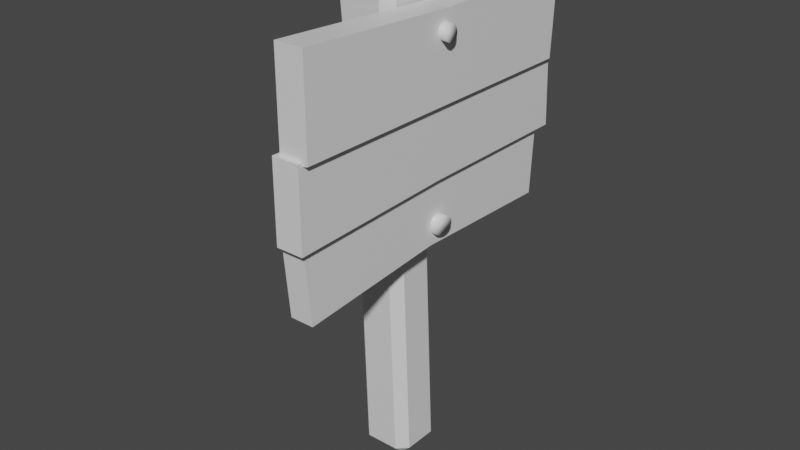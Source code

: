 # Source: sign.blend  (saved by Blender 2.93.21; exported with 4.5.12 LTS)
import bpy
from mathutils import Matrix  # noqa: F401  (used for matrix-valued properties, if any)

bpy.ops.wm.read_factory_settings(use_empty=True)
scene = bpy.context.scene
scene.name = 'Scene'

# ---- collections
col_collection = bpy.data.collections.new('Collection'); scene.collection.children.link(col_collection)

# ---- materials (node trees are filled in below, after node groups)
mat_material = bpy.data.materials.new('Material')
mat_material.alpha_threshold = 0.0
mat_material.use_transparent_shadow = False
mat_material.line_color = (0.0, 0.0, 0.0, 1.0)

# ---- material node trees
mat_material.use_nodes = True; mat_material.node_tree.nodes.clear()
_N = mat_material.node_tree.nodes; _L = mat_material.node_tree.links
n0 = _N.new('ShaderNodeOutputMaterial'); n0.name = 'Material Output'; n0.location = (300, 300)
n1 = _N.new('ShaderNodeBsdfPrincipled'); n1.name = 'Principled BSDF'; n1.location = (10, 300)
n1.distribution = 'GGX'
n1.subsurface_method = 'BURLEY'
n1.inputs[2].default_value = 0.4
n1.inputs[3].default_value = 1.45
n1.inputs[27].default_value = (0.0, 0.0, 0.0, 1.0)
n1.inputs[28].default_value = 1.0
_L.new(n1.outputs[0], n0.inputs[0])
n0.is_active_output = True

# ---- world
world_world = bpy.data.worlds.new('World'); scene.world = world_world
world_world.use_nodes = True; world_world.node_tree.nodes.clear()
_N = world_world.node_tree.nodes; _L = world_world.node_tree.links
n0 = _N.new('ShaderNodeOutputWorld'); n0.name = 'World Output'; n0.location = (300, 300)
n1 = _N.new('ShaderNodeBackground'); n1.name = 'Background'; n1.location = (10, 300)
n1.inputs[0].default_value = (0.05088, 0.05088, 0.05088, 1.0)
_L.new(n1.outputs[0], n0.inputs[0])
n0.is_active_output = True
world_world.color = (0.05088, 0.05088, 0.05088)
world_world.use_sun_shadow = False
world_world.sun_shadow_jitter_overblur = 0.0

# ---- meshes
me_cube = bpy.data.meshes.new('Cube')
me_cube.from_pydata([(1.232, -6.61, 12.9), (1.232, -6.61, 16.42), (1.232, 5.253, 12.9), (1.232, 5.454, 16.35), (2.281, -6.61, 13.08), (2.273, -6.61, 16.42), (2.281, 5.253, 13.08), (2.273, 5.454, 16.35), (1.098, -6.781, 10.3), (1.098, -6.781, 13.16), (1.098, 5.591, 10.5), (1.098, 5.474, 13.03), (2.091, -6.781, 10.3), (2.091, -6.781, 13.16), (2.091, 5.591, 10.5), (2.091, 5.474, 13.03), (1.866, -6.262, 7.675), (1.866, -6.531, 10.72), (1.866, 5.084, 7.944), (1.866, 5.252, 10.72), (0.9936, -6.262, 7.675), (0.9936, -6.531, 10.72), (0.9936, 5.084, 7.944), (0.9936, 5.252, 10.72), (1.232, -0.4233, 12.9), (1.232, -0.4233, 16.12), (2.281, -0.4233, 13.08), (2.273, -0.4233, 16.12), (1.098, -0.5951, 10.5), (1.098, -0.5951, 13.03), (2.091, -0.5951, 10.5), (2.091, -0.5951, 13.03), (1.866, -0.6391, 8.112), (1.866, -0.6391, 10.72), (0.9936, -0.6391, 8.112), (0.9936, -0.6391, 10.72), (1.162, 0.002829, 17.43), (0.8006, 0.3646, 17.43), (0.8089, -0.004479, 17.79), (0.6383, 0.6383, -1.0), (0.6373, 0.9833, -0.6387), (0.9989, 0.6212, -0.6383), (0.8006, -1.96, 17.43), (1.162, -1.598, 17.43), (0.8089, -1.622, 17.79), (0.9989, -0.6526, -0.6383), (0.6373, -1.015, -0.6386), (0.6383, -0.6383, -1.0), (-1.162, 0.002829, 17.43), (-0.8089, -0.004479, 17.79), (-0.8006, 0.3646, 17.43), (-0.9989, 0.6212, -0.6383), (-0.6373, 0.9833, -0.6387), (-0.6383, 0.6383, -1.0), (-1.162, -1.598, 17.43), (-0.8006, -1.96, 17.43), (-0.8089, -1.622, 17.79), (-0.9989, -0.6526, -0.6383), (-0.6383, -0.6383, -1.0), (-0.6373, -1.015, -0.6386), (0.9719, 0.1903, 8.692), (0.6102, 0.5523, 8.692), (0.6173, 0.5282, 9.415), (0.9791, 0.1665, 9.415), (-0.6173, -1.43, 9.415), (-0.9791, -1.067, 9.415), (-0.9719, -1.029, 8.692), (-0.6102, -1.391, 8.692), (0.6102, -1.391, 8.692), (0.9719, -1.029, 8.692), (0.9791, -1.067, 9.415), (0.6173, -1.43, 9.415), (-0.9719, 0.1903, 8.692), (-0.9791, 0.1665, 9.415), (-0.6173, 0.5282, 9.415), (-0.6102, 0.5523, 8.692), (-1.053, 0.03829, 8.69), (2.174, -0.003537, 8.679), (-1.068, 0.007731, 8.628), (2.163, -0.03578, 8.617), (-1.087, -0.03436, 8.573), (2.15, -0.07992, 8.562), (-1.108, -0.08637, 8.527), (2.136, -0.1342, 8.516), (-1.131, -0.1463, 8.492), (2.12, -0.1967, 8.481), (-1.155, -0.2118, 8.47), (2.105, -0.2648, 8.459), (-1.18, -0.2805, 8.461), (2.09, -0.336, 8.45), (-1.203, -0.3496, 8.466), (2.075, -0.4076, 8.455), (-1.225, -0.4165, 8.483), (2.062, -0.4768, 8.473), (-1.244, -0.4786, 8.514), (2.051, -0.5409, 8.503), (-1.26, -0.5336, 8.556), (2.043, -0.5975, 8.546), (-1.272, -0.5793, 8.609), (2.037, -0.6444, 8.598), (-1.28, -0.614, 8.669), (2.033, -0.6798, 8.658), (-1.283, -0.6363, 8.735), (2.033, -0.7023, 8.724), (-1.281, -0.6455, 8.803), (2.036, -0.7111, 8.792), (-1.275, -0.641, 8.873), (2.042, -0.7058, 8.862), (-1.264, -0.6232, 8.94), (2.051, -0.6867, 8.929), (-1.249, -0.5926, 9.002), (2.062, -0.6545, 8.991), (-1.23, -0.5505, 9.057), (2.075, -0.6103, 9.046), (-1.209, -0.4985, 9.103), (2.089, -0.556, 9.092), (-1.186, -0.4386, 9.138), (2.104, -0.4936, 9.127), (-1.161, -0.3731, 9.16), (2.12, -0.4255, 9.149), (-1.137, -0.3044, 9.169), (2.135, -0.3542, 9.158), (-1.113, -0.2353, 9.164), (2.149, -0.2827, 9.153), (-1.092, -0.1684, 9.146), (2.162, -0.2135, 9.135), (-1.072, -0.1063, 9.116), (2.173, -0.1494, 9.105), (-1.056, -0.05128, 9.073), (2.182, -0.09279, 9.062), (-1.044, -0.005565, 9.021), (2.188, -0.0459, 9.01), (-1.037, 0.02913, 8.961), (2.191, -0.0105, 8.95), (-1.034, 0.05146, 8.895), (2.191, 0.01203, 8.884), (-1.036, 0.06058, 8.827), (2.188, 0.02084, 8.816), (-1.042, 0.05613, 8.757), (2.182, 0.01558, 8.746), (-1.533, -0.3837, 15.78), (2.542, -0.3837, 15.44), (-1.527, -0.3892, 15.72), (2.548, -0.3892, 15.38), (-1.521, -0.4057, 15.66), (2.555, -0.4057, 15.33), (-1.515, -0.4324, 15.61), (2.56, -0.4324, 15.27), (-1.51, -0.4683, 15.57), (2.565, -0.4683, 15.23), (-1.506, -0.512, 15.53), (2.569, -0.512, 15.19), (-1.503, -0.562, 15.5), (2.572, -0.562, 15.17), (-1.501, -0.6161, 15.49), (2.574, -0.6161, 15.15), (-1.5, -0.6725, 15.48), (2.575, -0.6725, 15.14), (-1.501, -0.7288, 15.49), (2.574, -0.7288, 15.15), (-1.503, -0.783, 15.5), (2.572, -0.783, 15.17), (-1.506, -0.8329, 15.53), (2.569, -0.8329, 15.19), (-1.51, -0.8767, 15.57), (2.565, -0.8767, 15.23), (-1.515, -0.9126, 15.61), (2.56, -0.9126, 15.27), (-1.521, -0.9393, 15.66), (2.555, -0.9393, 15.33), (-1.527, -0.9557, 15.72), (2.548, -0.9557, 15.38), (-1.533, -0.9613, 15.78), (2.542, -0.9613, 15.44), (-1.54, -0.9557, 15.83), (2.536, -0.9557, 15.5), (-1.546, -0.9393, 15.89), (2.529, -0.9393, 15.55), (-1.552, -0.9126, 15.94), (2.524, -0.9126, 15.6), (-1.557, -0.8767, 15.98), (2.519, -0.8767, 15.65), (-1.561, -0.8329, 16.02), (2.515, -0.8329, 15.68), (-1.564, -0.783, 16.05), (2.512, -0.783, 15.71), (-1.566, -0.7288, 16.06), (2.51, -0.7288, 15.73), (-1.566, -0.6725, 16.07), (2.509, -0.6725, 15.73), (-1.566, -0.6161, 16.06), (2.51, -0.6161, 15.73), (-1.564, -0.562, 16.05), (2.512, -0.562, 15.71), (-1.561, -0.512, 16.02), (2.515, -0.512, 15.68), (-1.557, -0.4683, 15.98), (2.519, -0.4683, 15.65), (-1.552, -0.4324, 15.94), (2.524, -0.4324, 15.6), (-1.546, -0.4057, 15.89), (2.529, -0.4057, 15.55), (-1.54, -0.3892, 15.83), (2.536, -0.3892, 15.5)], [], [(74, 50, 37, 62), (46, 68, 67, 59), (57, 66, 72, 51), (71, 42, 55, 64), (38, 49, 56, 44), (52, 75, 61, 40), (41, 60, 69, 45), (53, 39, 47, 58), (65, 54, 48, 73), (24, 25, 3, 2), (2, 3, 7, 6), (26, 27, 5, 4), (4, 5, 1, 0), (24, 26, 4, 0), (27, 25, 1, 5), (28, 29, 11, 10), (10, 11, 15, 14), (30, 31, 13, 12), (12, 13, 9, 8), (28, 30, 12, 8), (31, 29, 9, 13), (32, 18, 19, 33), (18, 22, 23, 19), (34, 20, 21, 35), (20, 16, 17, 21), (32, 16, 20, 34), (35, 21, 17, 33), (7, 3, 25, 27), (2, 6, 26, 24), (6, 7, 27, 26), (0, 1, 25, 24), (15, 11, 29, 31), (10, 14, 30, 28), (14, 15, 31, 30), (8, 9, 29, 28), (23, 35, 33, 19), (18, 32, 34, 22), (22, 34, 35, 23), (16, 32, 33, 17), (36, 37, 38), (39, 40, 41), (42, 43, 44), (45, 46, 47), (48, 49, 50), (51, 52, 53), (54, 55, 56), (57, 58, 59), (60, 61, 62, 63), (64, 65, 66, 67), (68, 69, 70, 71), (72, 73, 74, 75), (53, 58, 57, 51), (39, 53, 52, 40), (60, 41, 40, 61), (64, 55, 54, 65), (68, 46, 45, 69), (75, 52, 51, 72), (44, 56, 55, 42), (38, 44, 43, 36), (58, 47, 46, 59), (56, 49, 48, 54), (49, 38, 37, 50), (47, 39, 41, 45), (36, 63, 62, 37), (59, 67, 66, 57), (42, 71, 70, 43), (50, 74, 73, 48), (74, 62, 61, 75), (63, 70, 69, 60), (65, 73, 72, 66), (71, 64, 67, 68), (63, 36, 43, 70), (76, 77, 79, 78), (78, 79, 81, 80), (80, 81, 83, 82), (82, 83, 85, 84), (84, 85, 87, 86), (86, 87, 89, 88), (88, 89, 91, 90), (90, 91, 93, 92), (92, 93, 95, 94), (94, 95, 97, 96), (96, 97, 99, 98), (98, 99, 101, 100), (100, 101, 103, 102), (102, 103, 105, 104), (104, 105, 107, 106), (106, 107, 109, 108), (108, 109, 111, 110), (110, 111, 113, 112), (112, 113, 115, 114), (114, 115, 117, 116), (116, 117, 119, 118), (118, 119, 121, 120), (120, 121, 123, 122), (122, 123, 125, 124), (124, 125, 127, 126), (126, 127, 129, 128), (128, 129, 131, 130), (130, 131, 133, 132), (132, 133, 135, 134), (134, 135, 137, 136), (79, 77, 139, 137, 135, 133, 131, 129, 127, 125, 123, 121, 119, 117, 115, 113, 111, 109, 107, 105, 103, 101, 99, 97, 95, 93, 91, 89, 87, 85, 83, 81), (136, 137, 139, 138), (138, 139, 77, 76), (76, 78, 80, 82, 84, 86, 88, 90, 92, 94, 96, 98, 100, 102, 104, 106, 108, 110, 112, 114, 116, 118, 120, 122, 124, 126, 128, 130, 132, 134, 136, 138), (140, 141, 143, 142), (142, 143, 145, 144), (144, 145, 147, 146), (146, 147, 149, 148), (148, 149, 151, 150), (150, 151, 153, 152), (152, 153, 155, 154), (154, 155, 157, 156), (156, 157, 159, 158), (158, 159, 161, 160), (160, 161, 163, 162), (162, 163, 165, 164), (164, 165, 167, 166), (166, 167, 169, 168), (168, 169, 171, 170), (170, 171, 173, 172), (172, 173, 175, 174), (174, 175, 177, 176), (176, 177, 179, 178), (178, 179, 181, 180), (180, 181, 183, 182), (182, 183, 185, 184), (184, 185, 187, 186), (186, 187, 189, 188), (188, 189, 191, 190), (190, 191, 193, 192), (192, 193, 195, 194), (194, 195, 197, 196), (196, 197, 199, 198), (198, 199, 201, 200), (143, 141, 203, 201, 199, 197, 195, 193, 191, 189, 187, 185, 183, 181, 179, 177, 175, 173, 171, 169, 167, 165, 163, 161, 159, 157, 155, 153, 151, 149, 147, 145), (200, 201, 203, 202), (202, 203, 141, 140), (140, 142, 144, 146, 148, 150, 152, 154, 156, 158, 160, 162, 164, 166, 168, 170, 172, 174, 176, 178, 180, 182, 184, 186, 188, 190, 192, 194, 196, 198, 200, 202)])
me_cube.polygons.foreach_set('use_smooth', [0, 0, 0, 0, 0, 0, 0, 0, 0, 0, 0, 0, 0, 0, 0, 0, 0, 0, 0, 0, 0, 0, 0, 0, 0, 0, 0, 0, 0, 0, 0, 0, 0, 0, 0, 0, 0, 0, 0, 0, 0, 0, 0, 0, 0, 0, 0, 0, 0, 0, 0, 0, 0, 0, 0, 0, 0, 0, 0, 0, 0, 0, 0, 0, 0, 0, 0, 0, 0, 0, 0, 0, 1, 1, 1, 1, 1, 1, 1, 1, 1, 1, 1, 1, 1, 1, 1, 1, 1, 1, 1, 1, 1, 1, 1, 1, 1, 1, 1, 1, 1, 1, 1, 1, 1, 1, 1, 1, 1, 1, 1, 1, 1, 1, 1, 1, 1, 1, 1, 1, 1, 1, 1, 1, 1, 1, 1, 1, 1, 1, 1, 1, 1, 1, 1, 1, 1, 1, 1, 1])
_uv = me_cube.uv_layers.new(name='UVMap')
_uv.uv.foreach_set('vector', [0.5136, 0.2959, 0.6202, 0.2892, 0.6202, 0.4608, 0.5136, 0.4541, 0.3798, 0.7953, 0.5039, 0.7965, 0.5039, 0.9535, 0.3798, 0.9547, 0.3798, 0.04533, 0.5039, 0.04652, 0.5039, 0.2035, 0.3798, 0.2047, 0.5136, 0.7959, 0.6202, 0.7892, 0.6202, 0.9608, 0.5136, 0.9541, 0.6636, 0.5386, 0.8364, 0.5386, 0.8364, 0.7114, 0.6636, 0.7114, 0.3798, 0.2953, 0.5039, 0.2965, 0.5039, 0.4535, 0.3798, 0.4547, 0.3798, 0.5453, 0.5039, 0.5465, 0.5039, 0.7035, 0.3798, 0.7047, 0.1702, 0.5452, 0.3298, 0.5452, 0.3298, 0.7048, 0.1702, 0.7048, 0.5136, 0.04595, 0.6202, 0.03922, 0.6202, 0.2108, 0.5136, 0.2041, 0.375, 0.1304, 0.625, 0.1304, 0.625, 0.25, 0.375, 0.25, 0.375, 0.25, 0.625, 0.25, 0.625, 0.5, 0.375, 0.5, 0.375, 0.6196, 0.625, 0.6196, 0.625, 0.75, 0.375, 0.75, 0.375, 0.75, 0.625, 0.75, 0.625, 1.0, 0.375, 1.0, 0.125, 0.6196, 0.375, 0.6196, 0.375, 0.75, 0.125, 0.75, 0.625, 0.6196, 0.875, 0.6196, 0.875, 0.75, 0.625, 0.75, 0.375, 0.125, 0.625, 0.125, 0.625, 0.25, 0.375, 0.25, 0.375, 0.25, 0.625, 0.25, 0.625, 0.5, 0.375, 0.5, 0.375, 0.625, 0.625, 0.625, 0.625, 0.75, 0.375, 0.75, 0.375, 0.75, 0.625, 0.75, 0.625, 1.0, 0.375, 1.0, 0.125, 0.625, 0.375, 0.625, 0.375, 0.75, 0.125, 0.75, 0.625, 0.625, 0.875, 0.625, 0.875, 0.75, 0.625, 0.75, 0.375, 0.125, 0.375, 0.25, 0.625, 0.25, 0.625, 0.125, 0.375, 0.25, 0.375, 0.5, 0.625, 0.5, 0.625, 0.25, 0.375, 0.625, 0.375, 0.75, 0.625, 0.75, 0.625, 0.625, 0.375, 0.75, 0.375, 1.0, 0.625, 1.0, 0.625, 0.75, 0.125, 0.625, 0.125, 0.75, 0.375, 0.75, 0.375, 0.625, 0.625, 0.625, 0.625, 0.75, 0.875, 0.75, 0.875, 0.625, 0.625, 0.5, 0.875, 0.5, 0.875, 0.6196, 0.625, 0.6196, 0.125, 0.5, 0.375, 0.5, 0.375, 0.6196, 0.125, 0.6196, 0.375, 0.5, 0.625, 0.5, 0.625, 0.6196, 0.375, 0.6196, 0.375, 0.0, 0.625, 0.0, 0.625, 0.1304, 0.375, 0.1304, 0.625, 0.5, 0.875, 0.5, 0.875, 0.625, 0.625, 0.625, 0.125, 0.5, 0.375, 0.5, 0.375, 0.625, 0.125, 0.625, 0.375, 0.5, 0.625, 0.5, 0.625, 0.625, 0.375, 0.625, 0.375, 0.0, 0.625, 0.0, 0.625, 0.125, 0.375, 0.125, 0.625, 0.5, 0.625, 0.625, 0.875, 0.625, 0.875, 0.5, 0.125, 0.5, 0.125, 0.625, 0.375, 0.625, 0.375, 0.5, 0.375, 0.5, 0.375, 0.625, 0.625, 0.625, 0.625, 0.5, 0.375, 0.0, 0.375, 0.125, 0.625, 0.125, 0.625, 0.0, 0.6203, 0.5, 0.6201, 0.5, 0.625, 0.4614, 0.3298, 0.5452, 0.3297, 0.5, 0.375, 0.5473, 0.6202, 0.7892, 0.6199, 0.75, 0.625, 0.7886, 0.3749, 0.7066, 0.3297, 0.75, 0.3298, 0.75, 0.6202, 0.2108, 0.625, 0.2114, 0.6201, 0.25, 0.1251, 0.5473, 0.1703, 0.5, 0.125, 0.5452, 0.6202, 0.03922, 0.6201, 0.0, 0.625, 0.03862, 0.1251, 0.7066, 0.125, 0.7048, 0.1703, 0.75, 0.5039, 0.5465, 0.5039, 0.4535, 0.5136, 0.4541, 0.5136, 0.5459, 0.5136, -0.0009489, 0.5088, 0.04359, 0.5088, 0.04849, 0.504, 0.0, 0.5039, 0.7965, 0.5039, 0.7035, 0.5136, 0.7041, 0.5136, 0.7959, 0.5039, 0.2035, 0.5136, 0.2041, 0.5136, 0.2959, 0.5039, 0.2965, 0.1702, 0.5452, 0.1702, 0.7048, 0.125, 0.7066, 0.125, 0.5473, 0.3298, 0.5452, 0.1702, 0.5452, 0.1703, 0.5, 0.3297, 0.5, 0.5039, 0.5465, 0.3798, 0.5453, 0.3798, 0.4547, 0.5039, 0.4535, 0.5134, 0.0, 0.6201, 0.0, 0.6202, 0.03922, 0.5136, 0.04595, 0.5039, 0.7965, 0.3798, 0.7953, 0.3798, 0.7047, 0.5039, 0.7035, 0.5039, 0.2965, 0.3798, 0.2953, 0.3798, 0.2047, 0.5039, 0.2035, 0.625, 0.7886, 0.625, 0.9614, 0.6202, 0.9608, 0.6202, 0.7892, 0.6636, 0.5386, 0.6636, 0.7114, 0.6202, 0.7108, 0.6202, 0.5392, 0.1702, 0.7048, 0.3298, 0.7048, 0.3297, 0.75, 0.1703, 0.75, 0.625, 0.03862, 0.625, 0.2114, 0.6202, 0.2108, 0.6202, 0.03922, 0.625, 0.2886, 0.625, 0.4614, 0.6202, 0.4608, 0.6202, 0.2892, 0.3298, 0.7048, 0.3298, 0.5452, 0.3798, 0.5453, 0.3798, 0.7047, 0.6202, 0.5392, 0.5136, 0.5459, 0.5136, 0.4541, 0.6202, 0.4608, 0.3798, 0.0, 0.504, 0.0, 0.5039, 0.04652, 0.3798, 0.04533, 0.6202, 0.7892, 0.5136, 0.7959, 0.5136, 0.7041, 0.6202, 0.7108, 0.6202, 0.2892, 0.5136, 0.2959, 0.5136, 0.2041, 0.6202, 0.2108, 0.5136, 0.2959, 0.5136, 0.4541, 0.5039, 0.4535, 0.5039, 0.2965, 0.5136, 0.5459, 0.5136, 0.7041, 0.5039, 0.7035, 0.5039, 0.5465, 0.5136, 0.04595, 0.5136, 0.2041, 0.5039, 0.2035, 0.5039, 0.04652, 0.5136, 0.7959, 0.5136, 0.9541, 0.5039, 0.9535, 0.5039, 0.7965, 0.5136, 0.5459, 0.6202, 0.5392, 0.6202, 0.7108, 0.5136, 0.7041, 1.0, 0.5, 1.0, 1.0, 0.9688, 1.0, 0.9688, 0.5, 0.9688, 0.5, 0.9688, 1.0, 0.9375, 1.0, 0.9375, 0.5, 0.9375, 0.5, 0.9375, 1.0, 0.9062, 1.0, 0.9062, 0.5, 0.9062, 0.5, 0.9062, 1.0, 0.875, 1.0, 0.875, 0.5, 0.875, 0.5, 0.875, 1.0, 0.8438, 1.0, 0.8438, 0.5, 0.8438, 0.5, 0.8438, 1.0, 0.8125, 1.0, 0.8125, 0.5, 0.8125, 0.5, 0.8125, 1.0, 0.7812, 1.0, 0.7812, 0.5, 0.7812, 0.5, 0.7812, 1.0, 0.75, 1.0, 0.75, 0.5, 0.75, 0.5, 0.75, 1.0, 0.7188, 1.0, 0.7188, 0.5, 0.7188, 0.5, 0.7188, 1.0, 0.6875, 1.0, 0.6875, 0.5, 0.6875, 0.5, 0.6875, 1.0, 0.6562, 1.0, 0.6562, 0.5, 0.6562, 0.5, 0.6562, 1.0, 0.625, 1.0, 0.625, 0.5, 0.625, 0.5, 0.625, 1.0, 0.5938, 1.0, 0.5938, 0.5, 0.5938, 0.5, 0.5938, 1.0, 0.5625, 1.0, 0.5625, 0.5, 0.5625, 0.5, 0.5625, 1.0, 0.5312, 1.0, 0.5312, 0.5, 0.5312, 0.5, 0.5312, 1.0, 0.5, 1.0, 0.5, 0.5, 0.5, 0.5, 0.5, 1.0, 0.4688, 1.0, 0.4688, 0.5, 0.4688, 0.5, 0.4688, 1.0, 0.4375, 1.0, 0.4375, 0.5, 0.4375, 0.5, 0.4375, 1.0, 0.4062, 1.0, 0.4062, 0.5, 0.4062, 0.5, 0.4062, 1.0, 0.375, 1.0, 0.375, 0.5, 0.375, 0.5, 0.375, 1.0, 0.3438, 1.0, 0.3438, 0.5, 0.3438, 0.5, 0.3438, 1.0, 0.3125, 1.0, 0.3125, 0.5, 0.3125, 0.5, 0.3125, 1.0, 0.2812, 1.0, 0.2812, 0.5, 0.2812, 0.5, 0.2812, 1.0, 0.25, 1.0, 0.25, 0.5, 0.25, 0.5, 0.25, 1.0, 0.2188, 1.0, 0.2188, 0.5, 0.2188, 0.5, 0.2188, 1.0, 0.1875, 1.0, 0.1875, 0.5, 0.1875, 0.5, 0.1875, 1.0, 0.1562, 1.0, 0.1562, 0.5, 0.1562, 0.5, 0.1562, 1.0, 0.125, 1.0, 0.125, 0.5, 0.125, 0.5, 0.125, 1.0, 0.09375, 1.0, 0.09375, 0.5, 0.09375, 0.5, 0.09375, 1.0, 0.0625, 1.0, 0.0625, 0.5, 0.2968, 0.4854, 0.25, 0.49, 0.2032, 0.4854, 0.1582, 0.4717, 0.1167, 0.4496, 0.08029, 0.4197, 0.05045, 0.3833, 0.02827, 0.3418, 0.01461, 0.2968, 0.01, 0.25, 0.01461, 0.2032, 0.02827, 0.1582, 0.05045, 0.1167, 0.08029, 0.08029, 0.1167, 0.05045, 0.1582, 0.02827, 0.2032, 0.01461, 0.25, 0.01, 0.2968, 0.01461, 0.3418, 0.02827, 0.3833, 0.05045, 0.4197, 0.08029, 0.4496, 0.1167, 0.4717, 0.1582, 0.4854, 0.2032, 0.49, 0.25, 0.4854, 0.2968, 0.4717, 0.3418, 0.4496, 0.3833, 0.4197, 0.4197, 0.3833, 0.4496, 0.3418, 0.4717, 0.0625, 0.5, 0.0625, 1.0, 0.03125, 1.0, 0.03125, 0.5, 0.03125, 0.5, 0.03125, 1.0, 0.0, 1.0, 0.0, 0.5, 0.75, 0.49, 0.7968, 0.4854, 0.8418, 0.4717, 0.8833, 0.4496, 0.9197, 0.4197, 0.9496, 0.3833, 0.9717, 0.3418, 0.9854, 0.2968, 0.99, 0.25, 0.9854, 0.2032, 0.9717, 0.1582, 0.9496, 0.1167, 0.9197, 0.08029, 0.8833, 0.05045, 0.8418, 0.02827, 0.7968, 0.01461, 0.75, 0.01, 0.7032, 0.01461, 0.6582, 0.02827, 0.6167, 0.05045, 0.5803, 0.08029, 0.5504, 0.1167, 0.5283, 0.1582, 0.5146, 0.2032, 0.51, 0.25, 0.5146, 0.2968, 0.5283, 0.3418, 0.5504, 0.3833, 0.5803, 0.4197, 0.6167, 0.4496, 0.6582, 0.4717, 0.7032, 0.4854, 1.0, 0.5, 1.0, 1.0, 0.9688, 1.0, 0.9688, 0.5, 0.9688, 0.5, 0.9688, 1.0, 0.9375, 1.0, 0.9375, 0.5, 0.9375, 0.5, 0.9375, 1.0, 0.9062, 1.0, 0.9062, 0.5, 0.9062, 0.5, 0.9062, 1.0, 0.875, 1.0, 0.875, 0.5, 0.875, 0.5, 0.875, 1.0, 0.8438, 1.0, 0.8438, 0.5, 0.8438, 0.5, 0.8438, 1.0, 0.8125, 1.0, 0.8125, 0.5, 0.8125, 0.5, 0.8125, 1.0, 0.7812, 1.0, 0.7812, 0.5, 0.7812, 0.5, 0.7812, 1.0, 0.75, 1.0, 0.75, 0.5, 0.75, 0.5, 0.75, 1.0, 0.7188, 1.0, 0.7188, 0.5, 0.7188, 0.5, 0.7188, 1.0, 0.6875, 1.0, 0.6875, 0.5, 0.6875, 0.5, 0.6875, 1.0, 0.6562, 1.0, 0.6562, 0.5, 0.6562, 0.5, 0.6562, 1.0, 0.625, 1.0, 0.625, 0.5, 0.625, 0.5, 0.625, 1.0, 0.5938, 1.0, 0.5938, 0.5, 0.5938, 0.5, 0.5938, 1.0, 0.5625, 1.0, 0.5625, 0.5, 0.5625, 0.5, 0.5625, 1.0, 0.5312, 1.0, 0.5312, 0.5, 0.5312, 0.5, 0.5312, 1.0, 0.5, 1.0, 0.5, 0.5, 0.5, 0.5, 0.5, 1.0, 0.4688, 1.0, 0.4688, 0.5, 0.4688, 0.5, 0.4688, 1.0, 0.4375, 1.0, 0.4375, 0.5, 0.4375, 0.5, 0.4375, 1.0, 0.4062, 1.0, 0.4062, 0.5, 0.4062, 0.5, 0.4062, 1.0, 0.375, 1.0, 0.375, 0.5, 0.375, 0.5, 0.375, 1.0, 0.3438, 1.0, 0.3438, 0.5, 0.3438, 0.5, 0.3438, 1.0, 0.3125, 1.0, 0.3125, 0.5, 0.3125, 0.5, 0.3125, 1.0, 0.2812, 1.0, 0.2812, 0.5, 0.2812, 0.5, 0.2812, 1.0, 0.25, 1.0, 0.25, 0.5, 0.25, 0.5, 0.25, 1.0, 0.2188, 1.0, 0.2188, 0.5, 0.2188, 0.5, 0.2188, 1.0, 0.1875, 1.0, 0.1875, 0.5, 0.1875, 0.5, 0.1875, 1.0, 0.1562, 1.0, 0.1562, 0.5, 0.1562, 0.5, 0.1562, 1.0, 0.125, 1.0, 0.125, 0.5, 0.125, 0.5, 0.125, 1.0, 0.09375, 1.0, 0.09375, 0.5, 0.09375, 0.5, 0.09375, 1.0, 0.0625, 1.0, 0.0625, 0.5, 0.2968, 0.4854, 0.25, 0.49, 0.2032, 0.4854, 0.1582, 0.4717, 0.1167, 0.4496, 0.08029, 0.4197, 0.05045, 0.3833, 0.02827, 0.3418, 0.01461, 0.2968, 0.01, 0.25, 0.01461, 0.2032, 0.02827, 0.1582, 0.05045, 0.1167, 0.08029, 0.08029, 0.1167, 0.05045, 0.1582, 0.02827, 0.2032, 0.01461, 0.25, 0.01, 0.2968, 0.01461, 0.3418, 0.02827, 0.3833, 0.05045, 0.4197, 0.08029, 0.4496, 0.1167, 0.4717, 0.1582, 0.4854, 0.2032, 0.49, 0.25, 0.4854, 0.2968, 0.4717, 0.3418, 0.4496, 0.3833, 0.4197, 0.4197, 0.3833, 0.4496, 0.3418, 0.4717, 0.0625, 0.5, 0.0625, 1.0, 0.03125, 1.0, 0.03125, 0.5, 0.03125, 0.5, 0.03125, 1.0, 0.0, 1.0, 0.0, 0.5, 0.75, 0.49, 0.7968, 0.4854, 0.8418, 0.4717, 0.8833, 0.4496, 0.9197, 0.4197, 0.9496, 0.3833, 0.9717, 0.3418, 0.9854, 0.2968, 0.99, 0.25, 0.9854, 0.2032, 0.9717, 0.1582, 0.9496, 0.1167, 0.9197, 0.08029, 0.8833, 0.05045, 0.8418, 0.02827, 0.7968, 0.01461, 0.75, 0.01, 0.7032, 0.01461, 0.6582, 0.02827, 0.6167, 0.05045, 0.5803, 0.08029, 0.5504, 0.1167, 0.5283, 0.1582, 0.5146, 0.2032, 0.51, 0.25, 0.5146, 0.2968, 0.5283, 0.3418, 0.5504, 0.3833, 0.5803, 0.4197, 0.6167, 0.4496, 0.6582, 0.4717, 0.7032, 0.4854])
me_cube.materials.append(mat_material)
me_cube.use_remesh_preserve_volume = False
me_cube.use_remesh_preserve_attributes = False
me_cube.use_mirror_vertex_groups = False
me_cube.update()

# ---- objects
ob_sign = bpy.data.objects.new('Sign', me_cube)

# ---- transforms, parenting, visibility, modifiers, constraints
ob_sign.location = (0.0, 0.0, 0.0)
ob_sign.scale = (0.1464, 0.1464, 0.1464)
ob_sign.lock_rotations_4d = False
ob_sign.empty_display_type = 'ARROWS'
ob_sign.lineart.crease_threshold = 0.0

# ---- collection membership
col_collection.objects.link(ob_sign)

# ---- scene / render settings (as saved in the file)
scene.frame_start = 1; scene.frame_end = 250; scene.frame_set(1)
scene.render.engine = 'BLENDER_EEVEE_NEXT'
scene.cycles.use_denoising = False
scene.cycles.samples = 128
scene.cycles.sampling_pattern = 'TABULATED_SOBOL'
scene.cycles.use_adaptive_sampling = False
scene.cycles.use_light_tree = False
scene.view_settings.view_transform = 'Filmic'
bpy.context.view_layer.update()

# ---- added for rendering (the .blend has no active camera and no usable light): camera, sun
cam_auto = bpy.data.cameras.new('AutoCamera')
cam_auto.lens = 50.0
cam_auto.sensor_width = 36.0
cam_auto.clip_end = 1000.0
ob_auto_camera = bpy.data.objects.new('AutoCamera', cam_auto)
scene.collection.objects.link(ob_auto_camera)
ob_auto_camera.location = (3.1719, -3.80481, 3.70733)
ob_auto_camera.rotation_euler = (1.09748, -7.21219e-08, 0.694738)
scene.camera = ob_auto_camera
light_auto_sun = bpy.data.lights.new('AutoSun', 'SUN')
light_auto_sun.energy = 3.0
light_auto_sun.angle = 0.0523599
ob_auto_sun = bpy.data.objects.new('AutoSun', light_auto_sun)
scene.collection.objects.link(ob_auto_sun)
ob_auto_sun.rotation_euler = (0.872665, 0.174533, 0.523599)
bpy.context.view_layer.update()
